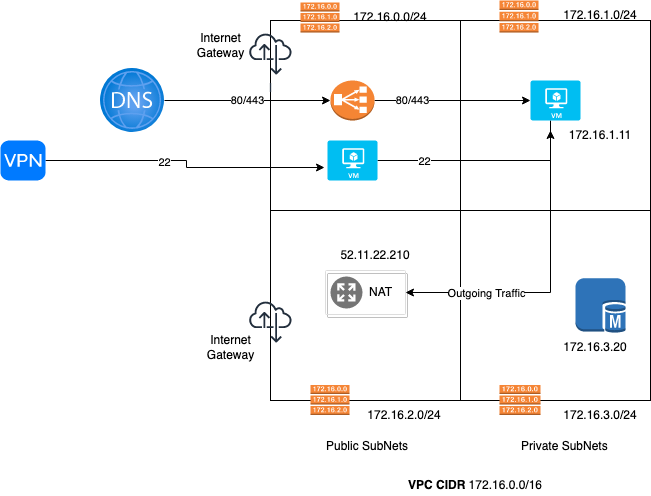

The diagram above was exported from draw.io. Its source (the exported page's mxGraphModel, read from the mxfile embedded in the PNG):
<mxGraphModel dx="1773" dy="614" grid="1" gridSize="10" guides="1" tooltips="1" connect="1" arrows="1" fold="1" page="1" pageScale="1" pageWidth="827" pageHeight="1169" math="0" shadow="0">
  <root>
    <mxCell id="B4DTn-Rq3vomEfvSBHrs-0" />
    <mxCell id="B4DTn-Rq3vomEfvSBHrs-1" parent="B4DTn-Rq3vomEfvSBHrs-0" />
    <mxCell id="B4DTn-Rq3vomEfvSBHrs-6" value="" style="whiteSpace=wrap;html=1;aspect=fixed;fillColor=none;" parent="B4DTn-Rq3vomEfvSBHrs-1" vertex="1">
      <mxGeometry x="200" y="110" width="190" height="190" as="geometry" />
    </mxCell>
    <mxCell id="B4DTn-Rq3vomEfvSBHrs-8" value="" style="whiteSpace=wrap;html=1;aspect=fixed;fillColor=none;" parent="B4DTn-Rq3vomEfvSBHrs-1" vertex="1">
      <mxGeometry x="390" y="110" width="190" height="190" as="geometry" />
    </mxCell>
    <mxCell id="B4DTn-Rq3vomEfvSBHrs-9" value="" style="whiteSpace=wrap;html=1;aspect=fixed;fillColor=none;" parent="B4DTn-Rq3vomEfvSBHrs-1" vertex="1">
      <mxGeometry x="200" y="300" width="190" height="190" as="geometry" />
    </mxCell>
    <mxCell id="B4DTn-Rq3vomEfvSBHrs-10" value="" style="whiteSpace=wrap;html=1;aspect=fixed;fillColor=none;" parent="B4DTn-Rq3vomEfvSBHrs-1" vertex="1">
      <mxGeometry x="390" y="300" width="190" height="190" as="geometry" />
    </mxCell>
    <mxCell id="6vTSdvA80kb9HsmVyJjJ-21" style="edgeStyle=orthogonalEdgeStyle;rounded=0;orthogonalLoop=1;jettySize=auto;html=1;entryX=1;entryY=0.5;entryDx=0;entryDy=0;" parent="B4DTn-Rq3vomEfvSBHrs-1" source="6vTSdvA80kb9HsmVyJjJ-0" target="6vTSdvA80kb9HsmVyJjJ-6" edge="1">
      <mxGeometry relative="1" as="geometry">
        <Array as="points">
          <mxPoint x="480" y="382" />
        </Array>
      </mxGeometry>
    </mxCell>
    <mxCell id="6vTSdvA80kb9HsmVyJjJ-22" value="Outgoing Traffic" style="edgeLabel;html=1;align=center;verticalAlign=middle;resizable=0;points=[];" parent="6vTSdvA80kb9HsmVyJjJ-21" vertex="1" connectable="0">
      <mxGeometry x="0.4953" relative="1" as="geometry">
        <mxPoint as="offset" />
      </mxGeometry>
    </mxCell>
    <mxCell id="6vTSdvA80kb9HsmVyJjJ-0" value="" style="verticalLabelPosition=bottom;html=1;verticalAlign=top;align=center;strokeColor=none;fillColor=#00BEF2;shape=mxgraph.azure.virtual_machine;" parent="B4DTn-Rq3vomEfvSBHrs-1" vertex="1">
      <mxGeometry x="460" y="170" width="50" height="40" as="geometry" />
    </mxCell>
    <mxCell id="6vTSdvA80kb9HsmVyJjJ-1" value="&lt;b&gt;VPC CIDR&lt;/b&gt; 172.16.0.0/16" style="text;html=1;strokeColor=none;fillColor=none;align=center;verticalAlign=middle;whiteSpace=wrap;rounded=0;" parent="B4DTn-Rq3vomEfvSBHrs-1" vertex="1">
      <mxGeometry x="330" y="565" width="150" height="20" as="geometry" />
    </mxCell>
    <mxCell id="6vTSdvA80kb9HsmVyJjJ-2" value="172.16.0.0/24" style="text;html=1;strokeColor=none;fillColor=none;align=center;verticalAlign=middle;whiteSpace=wrap;rounded=0;" parent="B4DTn-Rq3vomEfvSBHrs-1" vertex="1">
      <mxGeometry x="290" y="92" width="60" height="30" as="geometry" />
    </mxCell>
    <mxCell id="6vTSdvA80kb9HsmVyJjJ-3" value="172.16.2.0/24" style="text;html=1;strokeColor=none;fillColor=none;align=center;verticalAlign=middle;whiteSpace=wrap;rounded=0;" parent="B4DTn-Rq3vomEfvSBHrs-1" vertex="1">
      <mxGeometry x="304" y="490" width="60" height="30" as="geometry" />
    </mxCell>
    <mxCell id="6vTSdvA80kb9HsmVyJjJ-4" value="172.16.3.0/24" style="text;html=1;strokeColor=none;fillColor=none;align=center;verticalAlign=middle;whiteSpace=wrap;rounded=0;" parent="B4DTn-Rq3vomEfvSBHrs-1" vertex="1">
      <mxGeometry x="500" y="490" width="60" height="30" as="geometry" />
    </mxCell>
    <mxCell id="6vTSdvA80kb9HsmVyJjJ-5" value="172.16.1.0/24" style="text;html=1;strokeColor=none;fillColor=none;align=center;verticalAlign=middle;whiteSpace=wrap;rounded=0;" parent="B4DTn-Rq3vomEfvSBHrs-1" vertex="1">
      <mxGeometry x="500" y="90" width="60" height="30" as="geometry" />
    </mxCell>
    <mxCell id="6vTSdvA80kb9HsmVyJjJ-6" value="" style="strokeColor=#dddddd;shadow=1;strokeWidth=1;rounded=1;absoluteArcSize=1;arcSize=2;fillColor=none;" parent="B4DTn-Rq3vomEfvSBHrs-1" vertex="1">
      <mxGeometry x="255" y="360" width="80" height="44" as="geometry" />
    </mxCell>
    <mxCell id="6vTSdvA80kb9HsmVyJjJ-7" value="NAT" style="sketch=0;dashed=0;connectable=0;html=1;fillColor=#757575;strokeColor=none;shape=mxgraph.gcp2.nat;part=1;labelPosition=right;verticalLabelPosition=middle;align=left;verticalAlign=middle;spacingLeft=5;fontSize=12;" parent="6vTSdvA80kb9HsmVyJjJ-6" vertex="1">
      <mxGeometry y="0.5" width="32" height="32" relative="1" as="geometry">
        <mxPoint x="5" y="-16" as="offset" />
      </mxGeometry>
    </mxCell>
    <mxCell id="6vTSdvA80kb9HsmVyJjJ-14" style="edgeStyle=orthogonalEdgeStyle;rounded=0;orthogonalLoop=1;jettySize=auto;html=1;entryX=0;entryY=0.5;entryDx=0;entryDy=0;entryPerimeter=0;" parent="B4DTn-Rq3vomEfvSBHrs-1" source="6vTSdvA80kb9HsmVyJjJ-8" target="6vTSdvA80kb9HsmVyJjJ-0" edge="1">
      <mxGeometry relative="1" as="geometry" />
    </mxCell>
    <mxCell id="h5xY2mR70fctq2UMxODI-3" value="80/443" style="edgeLabel;html=1;align=center;verticalAlign=middle;resizable=0;points=[];" parent="6vTSdvA80kb9HsmVyJjJ-14" vertex="1" connectable="0">
      <mxGeometry x="-0.5256" y="1" relative="1" as="geometry">
        <mxPoint as="offset" />
      </mxGeometry>
    </mxCell>
    <mxCell id="6vTSdvA80kb9HsmVyJjJ-8" value="" style="outlineConnect=0;dashed=0;verticalLabelPosition=bottom;verticalAlign=top;align=center;html=1;shape=mxgraph.aws3.classic_load_balancer;fillColor=#F58534;gradientColor=none;" parent="B4DTn-Rq3vomEfvSBHrs-1" vertex="1">
      <mxGeometry x="260" y="170" width="44" height="40" as="geometry" />
    </mxCell>
    <mxCell id="6vTSdvA80kb9HsmVyJjJ-9" value="" style="outlineConnect=0;dashed=0;verticalLabelPosition=bottom;verticalAlign=top;align=center;html=1;shape=mxgraph.aws3.sql_master;fillColor=#2E73B8;gradientColor=none;" parent="B4DTn-Rq3vomEfvSBHrs-1" vertex="1">
      <mxGeometry x="505" y="367.75" width="50" height="54.5" as="geometry" />
    </mxCell>
    <mxCell id="6vTSdvA80kb9HsmVyJjJ-10" value="Public SubNets" style="text;strokeColor=none;fillColor=none;align=left;verticalAlign=middle;spacingLeft=4;spacingRight=4;overflow=hidden;points=[[0,0.5],[1,0.5]];portConstraint=eastwest;rotatable=0;" parent="B4DTn-Rq3vomEfvSBHrs-1" vertex="1">
      <mxGeometry x="250" y="520" width="110" height="30" as="geometry" />
    </mxCell>
    <mxCell id="6vTSdvA80kb9HsmVyJjJ-11" value="Private SubNets" style="text;strokeColor=none;fillColor=none;align=left;verticalAlign=middle;spacingLeft=4;spacingRight=4;overflow=hidden;points=[[0,0.5],[1,0.5]];portConstraint=eastwest;rotatable=0;" parent="B4DTn-Rq3vomEfvSBHrs-1" vertex="1">
      <mxGeometry x="445" y="520" width="115" height="30" as="geometry" />
    </mxCell>
    <mxCell id="6vTSdvA80kb9HsmVyJjJ-12" value="" style="aspect=fixed;html=1;points=[];align=center;image;fontSize=12;image=img/lib/azure2/networking/DNS_Zones.svg;fillColor=none;" parent="B4DTn-Rq3vomEfvSBHrs-1" vertex="1">
      <mxGeometry x="30" y="158" width="64" height="64" as="geometry" />
    </mxCell>
    <mxCell id="6vTSdvA80kb9HsmVyJjJ-13" value="80/443" style="endArrow=classic;html=1;rounded=0;entryX=0;entryY=0.5;entryDx=0;entryDy=0;entryPerimeter=0;" parent="B4DTn-Rq3vomEfvSBHrs-1" source="6vTSdvA80kb9HsmVyJjJ-12" target="6vTSdvA80kb9HsmVyJjJ-8" edge="1">
      <mxGeometry width="50" height="50" relative="1" as="geometry">
        <mxPoint x="90" y="230" as="sourcePoint" />
        <mxPoint x="140" y="180" as="targetPoint" />
      </mxGeometry>
    </mxCell>
    <mxCell id="6vTSdvA80kb9HsmVyJjJ-16" value="" style="outlineConnect=0;dashed=0;verticalLabelPosition=bottom;verticalAlign=top;align=center;html=1;shape=mxgraph.aws3.route_table;fillColor=#F58536;gradientColor=none;" parent="B4DTn-Rq3vomEfvSBHrs-1" vertex="1">
      <mxGeometry x="429" y="90" width="39" height="32" as="geometry" />
    </mxCell>
    <mxCell id="6vTSdvA80kb9HsmVyJjJ-17" value="" style="outlineConnect=0;dashed=0;verticalLabelPosition=bottom;verticalAlign=top;align=center;html=1;shape=mxgraph.aws3.route_table;fillColor=#F58536;gradientColor=none;" parent="B4DTn-Rq3vomEfvSBHrs-1" vertex="1">
      <mxGeometry x="429" y="474.5" width="41" height="30" as="geometry" />
    </mxCell>
    <mxCell id="6vTSdvA80kb9HsmVyJjJ-18" value="" style="outlineConnect=0;dashed=0;verticalLabelPosition=bottom;verticalAlign=top;align=center;html=1;shape=mxgraph.aws3.route_table;fillColor=#F58536;gradientColor=none;" parent="B4DTn-Rq3vomEfvSBHrs-1" vertex="1">
      <mxGeometry x="230" y="92" width="39" height="30" as="geometry" />
    </mxCell>
    <mxCell id="6vTSdvA80kb9HsmVyJjJ-19" value="" style="outlineConnect=0;dashed=0;verticalLabelPosition=bottom;verticalAlign=top;align=center;html=1;shape=mxgraph.aws3.route_table;fillColor=#F58536;gradientColor=none;" parent="B4DTn-Rq3vomEfvSBHrs-1" vertex="1">
      <mxGeometry x="240" y="474.5" width="39" height="30" as="geometry" />
    </mxCell>
    <mxCell id="6vTSdvA80kb9HsmVyJjJ-20" value="" style="sketch=0;outlineConnect=0;fontColor=#232F3E;gradientColor=none;fillColor=#232F3D;strokeColor=none;dashed=0;verticalLabelPosition=bottom;verticalAlign=top;align=center;html=1;fontSize=12;fontStyle=0;aspect=fixed;pointerEvents=1;shape=mxgraph.aws4.internet_alt22;" parent="B4DTn-Rq3vomEfvSBHrs-1" vertex="1">
      <mxGeometry x="178.75" y="390" width="42.25" height="42.25" as="geometry" />
    </mxCell>
    <mxCell id="6vTSdvA80kb9HsmVyJjJ-23" value="I" style="sketch=0;outlineConnect=0;fontColor=#232F3E;gradientColor=none;fillColor=#232F3D;strokeColor=none;dashed=0;verticalLabelPosition=bottom;verticalAlign=top;align=center;html=1;fontSize=12;fontStyle=0;aspect=fixed;pointerEvents=1;shape=mxgraph.aws4.internet_alt22;" parent="B4DTn-Rq3vomEfvSBHrs-1" vertex="1">
      <mxGeometry x="178.75" y="122" width="42.25" height="42.25" as="geometry" />
    </mxCell>
    <mxCell id="6vTSdvA80kb9HsmVyJjJ-26" value="Internet Gateway" style="text;html=1;strokeColor=none;fillColor=none;align=center;verticalAlign=middle;whiteSpace=wrap;rounded=0;" parent="B4DTn-Rq3vomEfvSBHrs-1" vertex="1">
      <mxGeometry x="150" y="432.25" width="21.25" height="10" as="geometry" />
    </mxCell>
    <mxCell id="6vTSdvA80kb9HsmVyJjJ-29" value="52.11.22.210" style="text;html=1;strokeColor=none;fillColor=none;align=center;verticalAlign=middle;whiteSpace=wrap;rounded=0;" parent="B4DTn-Rq3vomEfvSBHrs-1" vertex="1">
      <mxGeometry x="275" y="330" width="60" height="30" as="geometry" />
    </mxCell>
    <mxCell id="6vTSdvA80kb9HsmVyJjJ-30" value="172.16.1.11" style="text;html=1;strokeColor=none;fillColor=none;align=center;verticalAlign=middle;whiteSpace=wrap;rounded=0;" parent="B4DTn-Rq3vomEfvSBHrs-1" vertex="1">
      <mxGeometry x="500" y="210" width="60" height="30" as="geometry" />
    </mxCell>
    <mxCell id="6vTSdvA80kb9HsmVyJjJ-31" value="172.16.3.20" style="text;html=1;strokeColor=none;fillColor=none;align=center;verticalAlign=middle;whiteSpace=wrap;rounded=0;" parent="B4DTn-Rq3vomEfvSBHrs-1" vertex="1">
      <mxGeometry x="495" y="422.25" width="60" height="30" as="geometry" />
    </mxCell>
    <mxCell id="h5xY2mR70fctq2UMxODI-4" style="edgeStyle=orthogonalEdgeStyle;rounded=0;orthogonalLoop=1;jettySize=auto;html=1;" parent="B4DTn-Rq3vomEfvSBHrs-1" source="h5xY2mR70fctq2UMxODI-0" edge="1">
      <mxGeometry relative="1" as="geometry">
        <mxPoint x="480" y="220" as="targetPoint" />
      </mxGeometry>
    </mxCell>
    <mxCell id="h5xY2mR70fctq2UMxODI-5" value="22" style="edgeLabel;html=1;align=center;verticalAlign=middle;resizable=0;points=[];" parent="h5xY2mR70fctq2UMxODI-4" vertex="1" connectable="0">
      <mxGeometry x="-0.5468" relative="1" as="geometry">
        <mxPoint as="offset" />
      </mxGeometry>
    </mxCell>
    <mxCell id="h5xY2mR70fctq2UMxODI-0" value="" style="verticalLabelPosition=bottom;html=1;verticalAlign=top;align=center;strokeColor=none;fillColor=#00BEF2;shape=mxgraph.azure.virtual_machine;" parent="B4DTn-Rq3vomEfvSBHrs-1" vertex="1">
      <mxGeometry x="257" y="230" width="50" height="40" as="geometry" />
    </mxCell>
    <mxCell id="h5xY2mR70fctq2UMxODI-15" style="edgeStyle=orthogonalEdgeStyle;rounded=0;orthogonalLoop=1;jettySize=auto;html=1;entryX=-0.06;entryY=0.675;entryDx=0;entryDy=0;entryPerimeter=0;" parent="B4DTn-Rq3vomEfvSBHrs-1" source="h5xY2mR70fctq2UMxODI-7" target="h5xY2mR70fctq2UMxODI-0" edge="1">
      <mxGeometry relative="1" as="geometry" />
    </mxCell>
    <mxCell id="h5xY2mR70fctq2UMxODI-16" value="22" style="edgeLabel;html=1;align=center;verticalAlign=middle;resizable=0;points=[];" parent="h5xY2mR70fctq2UMxODI-15" vertex="1" connectable="0">
      <mxGeometry x="-0.1771" y="-1" relative="1" as="geometry">
        <mxPoint as="offset" />
      </mxGeometry>
    </mxCell>
    <mxCell id="h5xY2mR70fctq2UMxODI-7" value="" style="html=1;strokeWidth=1;shadow=0;dashed=0;shape=mxgraph.ios7.misc.vpn;fillColor=#007AFF;strokeColor=none;buttonText=;strokeColor2=#222222;fontColor=#222222;fontSize=8;verticalLabelPosition=bottom;verticalAlign=top;align=center;sketch=0;" parent="B4DTn-Rq3vomEfvSBHrs-1" vertex="1">
      <mxGeometry x="-70" y="230" width="45" height="40" as="geometry" />
    </mxCell>
    <mxCell id="h5xY2mR70fctq2UMxODI-14" value="Internet Gateway" style="text;html=1;strokeColor=none;fillColor=none;align=center;verticalAlign=middle;whiteSpace=wrap;rounded=0;" parent="B4DTn-Rq3vomEfvSBHrs-1" vertex="1">
      <mxGeometry x="140" y="130" width="21.25" height="10" as="geometry" />
    </mxCell>
  </root>
</mxGraphModel>